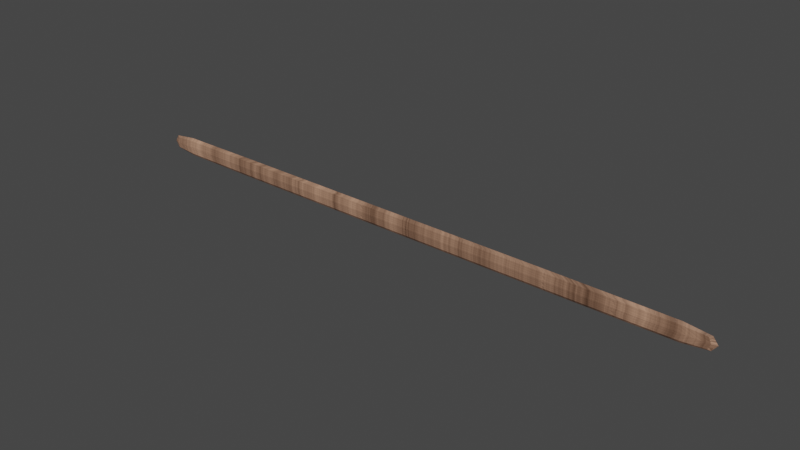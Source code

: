 # Source: Plank.blend  (saved by Blender 3.2.14; exported with 4.5.12 LTS)
import bpy
from mathutils import Matrix  # noqa: F401  (used for matrix-valued properties, if any)

bpy.ops.wm.read_factory_settings(use_empty=True)
scene = bpy.context.scene
scene.name = 'Scene'

# ---- collections
col_collection = bpy.data.collections.new('Collection'); scene.collection.children.link(col_collection)

# ---- materials (node trees are filled in below, after node groups)
mat_wood = bpy.data.materials.new('Wood')
mat_wood.alpha_threshold = 0.0
mat_wood.use_transparent_shadow = False
mat_wood.line_color = (0.0, 0.0, 0.0, 1.0)

# ---- material node trees
mat_wood.use_nodes = True; mat_wood.node_tree.nodes.clear()
_N = mat_wood.node_tree.nodes; _L = mat_wood.node_tree.links
n0 = _N.new('ShaderNodeOutputMaterial'); n0.name = 'Material Output'; n0.location = (300, 300)
n1 = _N.new('ShaderNodeBsdfPrincipled'); n1.name = 'Principled BSDF'; n1.location = (10, 300)
n1.distribution = 'GGX'
n1.subsurface_method = 'RANDOM_WALK_SKIN'
n1.inputs[2].default_value = 0.4
n1.inputs[3].default_value = 1.45
n1.inputs[27].default_value = (0.0, 0.0, 0.0, 1.0)
n1.inputs[28].default_value = 1.0
n2 = _N.new('ShaderNodeValToRGB'); n2.name = 'ColorRamp'; n2.location = (-332, 203)
while len(n2.color_ramp.elements) > 1: n2.color_ramp.elements.remove(n2.color_ramp.elements[-1])
n2.color_ramp.elements[0].position = 0.3964; n2.color_ramp.elements[0].color = (0.05452, 0.02519, 0.0128, 1.0)
_e = n2.color_ramp.elements.new(0.7927); _e.color = (1.0, 0.558, 0.3678, 1.0)
n3 = _N.new('ShaderNodeTexNoise'); n3.name = 'Noise Texture'; n3.location = (-617, 194)
n3.inputs[2].default_value = 29.0
n3.inputs[3].default_value = 15.0
n3.inputs[4].default_value = 0.792
n4 = _N.new('ShaderNodeMapping'); n4.name = 'Mapping'; n4.location = (-830, 218)
n4.inputs[3].default_value = (1.0, 0.0, 1.0)
n5 = _N.new('ShaderNodeTexCoord'); n5.name = 'Texture Coordinate'; n5.location = (-1040, 169)
n6 = _N.new('ShaderNodeMath'); n6.name = 'Math'; n6.location = (-457, -255)
n6.operation = 'MULTIPLY'
n7 = _N.new('ShaderNodeBump'); n7.name = 'Bump'; n7.location = (-223, -265)
n7.inputs[0].default_value = 0.26
n7.inputs[1].default_value = 0.1
n7.inputs[2].default_value = 1.0
n8 = _N.new('ShaderNodeValToRGB'); n8.name = 'ColorRamp.001'; n8.location = (-758, -260)
while len(n8.color_ramp.elements) > 1: n8.color_ramp.elements.remove(n8.color_ramp.elements[-1])
n8.color_ramp.elements[0].position = 0.0; n8.color_ramp.elements[0].color = (1.0, 1.0, 1.0, 1.0)
_e = n8.color_ramp.elements.new(0.7673); _e.color = (0.0, 0.0, 0.0, 1.0)
n9 = _N.new('ShaderNodeTexBrick'); n9.name = 'Brick Texture'; n9.location = (-962, -192)
n9.offset_frequency = 4
n9.offset = 0.8
n9.squash = 0.57
n9.inputs[4].default_value = 6.0
n9.inputs[5].default_value = 0.01
n9.inputs[8].default_value = 4.51
_L.new(n1.outputs[0], n0.inputs[0])
_L.new(n2.outputs[0], n1.inputs[0])
_L.new(n3.outputs[0], n2.inputs[0])
_L.new(n4.outputs[0], n3.inputs[0])
_L.new(n5.outputs[2], n4.inputs[0])
_L.new(n9.outputs[1], n8.inputs[0])
_L.new(n8.outputs[0], n6.inputs[1])
_L.new(n3.outputs[1], n6.inputs[0])
_L.new(n6.outputs[0], n7.inputs[3])
_L.new(n7.outputs[0], n1.inputs[5])
n0.is_active_output = True

# ---- world
world_world = bpy.data.worlds.new('World'); scene.world = world_world
world_world.use_nodes = True; world_world.node_tree.nodes.clear()
_N = world_world.node_tree.nodes; _L = world_world.node_tree.links
n0 = _N.new('ShaderNodeOutputWorld'); n0.name = 'World Output'; n0.location = (300, 300)
n1 = _N.new('ShaderNodeBackground'); n1.name = 'Background'; n1.location = (10, 300)
n1.inputs[0].default_value = (0.05088, 0.05088, 0.05088, 1.0)
_L.new(n1.outputs[0], n0.inputs[0])
n0.is_active_output = True
world_world.color = (0.05088, 0.05088, 0.05088)
world_world.use_sun_shadow = False
world_world.sun_shadow_jitter_overblur = 0.0

# ---- meshes
me_cube = bpy.data.meshes.new('Cube')
me_cube.from_pydata([(14.72, -31.97, 0.5315), (-14.5, -31.97, 0.5315), (14.72, -31.83, 0.5315), (-14.5, -31.83, 0.5315), (14.72, -31.97, 1.064), (-14.5, -31.97, 1.064), (14.72, -31.83, 1.064), (-14.5, -31.83, 1.064), (-9.047, -31.99, 0.4427), (-9.047, -31.8, 1.153), (-9.047, -31.8, 0.4427), (-9.047, -31.99, 1.153), (9.08, -31.8, 1.153), (9.08, -31.99, 0.4427), (9.08, -31.8, 0.4427), (9.08, -31.99, 1.153), (-14.61, -31.9, 1.123), (-14.61, -31.98, 0.7979), (-13.47, -31.99, 0.458), (13.6, -31.81, 1.138), (-13.47, -31.81, 0.458), (-13.47, -31.99, 1.138), (14.84, -31.81, 0.7979), (14.84, -31.9, 0.4732), (-14.61, -31.81, 0.7979), (14.84, -31.9, 1.123), (14.84, -31.98, 0.7979), (-14.61, -31.9, 0.4732), (-0.002607, -31.99, 0.4427), (-13.47, -31.81, 1.138), (-0.002607, -31.8, 0.4427), (-0.002607, -31.99, 1.153), (-9.047, -32.03, 0.7979), (-9.047, -31.9, 0.3096), (-9.047, -31.9, 1.286), (-9.047, -31.77, 0.7979), (-0.002607, -31.8, 1.153), (13.6, -31.99, 0.458), (13.6, -31.81, 0.458), (13.6, -31.99, 1.138), (9.08, -32.03, 0.7979), (9.08, -31.9, 0.3096), (9.08, -31.9, 1.286), (9.08, -31.77, 0.7979), (15.09, -31.9, 0.7979), (13.61, -31.77, 0.7979), (13.61, -31.9, 1.266), (-14.82, -31.9, 0.7979), (13.61, -31.9, 0.3301), (13.61, -32.02, 0.7979), (-13.48, -32.02, 0.7979), (-13.48, -31.9, 0.3301), (-13.48, -31.9, 1.266), (-13.48, -31.77, 0.7979), (-0.002607, -32.03, 0.7979), (-0.002607, -31.9, 0.3096), (-0.002607, -31.9, 1.286), (-0.002607, -31.77, 0.7979), (14.36, -31.82, 1.088), (14.36, -31.97, 0.5079), (14.36, -31.82, 0.5079), (14.36, -31.97, 1.088), (14.44, -31.8, 0.7979), (14.44, -31.9, 1.169), (14.44, -31.9, 0.4272), (14.44, -31.99, 0.7979), (-13.99, -31.98, 0.4947), (-13.99, -31.82, 0.4947), (-13.99, -31.98, 1.101), (-13.99, -31.82, 1.101), (-14.04, -32.0, 0.7979), (-14.04, -31.9, 0.4016), (-14.04, -31.9, 1.194), (-14.04, -31.79, 0.7979)], [], [(0, 23, 44, 26), (26, 44, 25, 4), (44, 22, 6, 25), (23, 2, 22, 44), (14, 43, 45, 38), (60, 62, 22, 2), (62, 58, 6, 22), (43, 12, 19, 45), (12, 42, 46, 19), (58, 63, 25, 6), (63, 61, 4, 25), (42, 15, 39, 46), (5, 16, 47, 17), (17, 47, 27, 1), (47, 24, 3, 27), (16, 7, 24, 47), (13, 41, 48, 37), (59, 64, 23, 0), (64, 60, 2, 23), (41, 14, 38, 48), (15, 40, 49, 39), (61, 65, 26, 4), (65, 59, 0, 26), (40, 13, 37, 49), (68, 70, 50, 21), (21, 50, 32, 11), (50, 18, 8, 32), (70, 66, 18, 50), (66, 71, 51, 18), (18, 51, 33, 8), (51, 20, 10, 33), (71, 67, 20, 51), (69, 72, 52, 29), (29, 52, 34, 9), (52, 21, 11, 34), (72, 68, 21, 52), (67, 73, 53, 20), (20, 53, 35, 10), (53, 29, 9, 35), (73, 69, 29, 53), (11, 32, 54, 31), (31, 54, 40, 15), (54, 28, 13, 40), (32, 8, 28, 54), (8, 33, 55, 28), (28, 55, 41, 13), (55, 30, 14, 41), (33, 10, 30, 55), (9, 34, 56, 36), (36, 56, 42, 12), (56, 31, 15, 42), (34, 11, 31, 56), (10, 35, 57, 30), (30, 57, 43, 14), (57, 36, 12, 43), (35, 9, 36, 57), (49, 37, 59, 65), (39, 49, 65, 61), (48, 38, 60, 64), (37, 48, 64, 59), (46, 39, 61, 63), (19, 46, 63, 58), (45, 19, 58, 62), (38, 45, 62, 60), (24, 7, 69, 73), (3, 24, 73, 67), (16, 5, 68, 72), (7, 16, 72, 69), (27, 3, 67, 71), (1, 27, 71, 66), (17, 1, 66, 70), (5, 17, 70, 68)])
_uv = me_cube.uv_layers.new(name='UVMap')
_uv.uv.foreach_set('vector', [0.625, 0.5, 0.6572, 0.625, 0.7532, 0.625, 0.75, 0.5, 0.75, 0.5, 0.7532, 0.625, 0.875, 0.625, 0.875, 0.5, 0.7532, 0.625, 0.75, 0.75, 0.875, 0.75, 0.875, 0.625, 0.6572, 0.625, 0.625, 0.75, 0.75, 0.75, 0.7532, 0.625, 0.5739, 0.75, 0.5766, 0.875, 0.6125, 0.875, 0.6126, 0.75, 0.6225, 0.7486, 0.621, 0.875, 0.625, 0.875, 0.625, 0.75, 0.621, 0.875, 0.6222, 0.9976, 0.625, 1.0, 0.625, 0.875, 0.5766, 0.875, 0.6069, 1.0, 0.616, 1.0, 0.6125, 0.875, 0.6069, 0.0, 0.5766, 0.125, 0.6125, 0.125, 0.616, 0.0, 0.6222, 0.005113, 0.621, 0.125, 0.625, 0.125, 0.625, 0.0, 0.621, 0.125, 0.6206, 0.2486, 0.625, 0.25, 0.625, 0.125, 0.5766, 0.125, 0.5739, 0.25, 0.6118, 0.25, 0.6125, 0.125, 0.125, 0.5, 0.125, 0.625, 0.2467, 0.625, 0.25, 0.5, 0.25, 0.5, 0.2467, 0.625, 0.3424, 0.625, 0.375, 0.5, 0.2467, 0.625, 0.25, 0.75, 0.375, 0.75, 0.3424, 0.625, 0.125, 0.625, 0.125, 0.75, 0.25, 0.75, 0.2467, 0.625, 0.5739, 0.5, 0.5739, 0.625, 0.6151, 0.625, 0.6126, 0.5, 0.621, 0.5, 0.6437, 0.625, 0.6572, 0.625, 0.625, 0.5, 0.6437, 0.625, 0.6225, 0.7486, 0.625, 0.75, 0.6572, 0.625, 0.5739, 0.625, 0.5739, 0.75, 0.6126, 0.75, 0.6151, 0.625, 0.5739, 0.25, 0.5739, 0.375, 0.6118, 0.375, 0.6118, 0.25, 0.6206, 0.2486, 0.6208, 0.375, 0.625, 0.375, 0.625, 0.25, 0.6208, 0.375, 0.621, 0.5, 0.625, 0.5, 0.625, 0.375, 0.5739, 0.375, 0.5739, 0.5, 0.6126, 0.5, 0.6118, 0.375, 0.381, 0.25, 0.381, 0.375, 0.3869, 0.375, 0.3869, 0.25, 0.3869, 0.25, 0.3869, 0.375, 0.424, 0.375, 0.424, 0.25, 0.3869, 0.375, 0.3861, 0.5, 0.424, 0.5, 0.424, 0.375, 0.381, 0.375, 0.3806, 0.5, 0.3861, 0.5, 0.3869, 0.375, 0.3806, 0.5, 0.3631, 0.625, 0.3837, 0.625, 0.3861, 0.5, 0.3861, 0.5, 0.3837, 0.625, 0.424, 0.625, 0.424, 0.5, 0.3837, 0.625, 0.3861, 0.75, 0.424, 0.75, 0.424, 0.625, 0.3631, 0.625, 0.3806, 0.75, 0.3861, 0.75, 0.3837, 0.625, 0.3789, 0.0, 0.3806, 0.125, 0.3862, 0.125, 0.3828, 0.0, 0.3828, 0.0, 0.3862, 0.125, 0.4212, 0.125, 0.3905, 0.0, 0.3862, 0.125, 0.3869, 0.25, 0.424, 0.25, 0.4212, 0.125, 0.3806, 0.125, 0.381, 0.25, 0.3869, 0.25, 0.3862, 0.125, 0.3806, 0.75, 0.3806, 0.875, 0.3862, 0.875, 0.3861, 0.75, 0.3861, 0.75, 0.3862, 0.875, 0.4212, 0.875, 0.424, 0.75, 0.3862, 0.875, 0.3828, 1.0, 0.3905, 1.0, 0.4212, 0.875, 0.3806, 0.875, 0.3789, 1.0, 0.3828, 1.0, 0.3862, 0.875, 0.424, 0.25, 0.424, 0.375, 0.4988, 0.375, 0.4988, 0.25, 0.4988, 0.25, 0.4988, 0.375, 0.5739, 0.375, 0.5739, 0.25, 0.4988, 0.375, 0.4988, 0.5, 0.5739, 0.5, 0.5739, 0.375, 0.424, 0.375, 0.424, 0.5, 0.4988, 0.5, 0.4988, 0.375, 0.424, 0.5, 0.424, 0.625, 0.4988, 0.625, 0.4988, 0.5, 0.4988, 0.5, 0.4988, 0.625, 0.5739, 0.625, 0.5739, 0.5, 0.4988, 0.625, 0.4988, 0.75, 0.5739, 0.75, 0.5739, 0.625, 0.424, 0.625, 0.424, 0.75, 0.4988, 0.75, 0.4988, 0.625, 0.3905, 0.0, 0.4212, 0.125, 0.4988, 0.125, 0.4987, 0.0, 0.4987, 0.0, 0.4988, 0.125, 0.5766, 0.125, 0.6069, 0.0, 0.4988, 0.125, 0.4988, 0.25, 0.5739, 0.25, 0.5766, 0.125, 0.4212, 0.125, 0.424, 0.25, 0.4988, 0.25, 0.4988, 0.125, 0.424, 0.75, 0.4212, 0.875, 0.4988, 0.875, 0.4988, 0.75, 0.4988, 0.75, 0.4988, 0.875, 0.5766, 0.875, 0.5739, 0.75, 0.4988, 0.875, 0.4987, 1.0, 0.6069, 1.0, 0.5766, 0.875, 0.4212, 0.875, 0.3905, 1.0, 0.4987, 1.0, 0.4988, 0.875, 0.6118, 0.375, 0.6126, 0.5, 0.621, 0.5, 0.6208, 0.375, 0.6118, 0.25, 0.6118, 0.375, 0.6208, 0.375, 0.6206, 0.2486, 0.6151, 0.625, 0.6126, 0.75, 0.6225, 0.7486, 0.6437, 0.625, 0.6126, 0.5, 0.6151, 0.625, 0.6437, 0.625, 0.621, 0.5, 0.6125, 0.125, 0.6118, 0.25, 0.6206, 0.2486, 0.621, 0.125, 0.616, 0.0, 0.6125, 0.125, 0.621, 0.125, 0.6222, 0.005113, 0.6125, 0.875, 0.616, 1.0, 0.6222, 0.9976, 0.621, 0.875, 0.6126, 0.75, 0.6125, 0.875, 0.621, 0.875, 0.6225, 0.7486, 0.375, 0.875, 0.375, 1.0, 0.3789, 1.0, 0.3806, 0.875, 0.375, 0.75, 0.375, 0.875, 0.3806, 0.875, 0.3806, 0.75, 0.375, 0.125, 0.375, 0.25, 0.381, 0.25, 0.3806, 0.125, 0.375, 0.0, 0.375, 0.125, 0.3806, 0.125, 0.3789, 0.0, 0.3424, 0.625, 0.375, 0.75, 0.3806, 0.75, 0.3631, 0.625, 0.375, 0.5, 0.3424, 0.625, 0.3631, 0.625, 0.3806, 0.5, 0.375, 0.375, 0.375, 0.5, 0.3806, 0.5, 0.381, 0.375, 0.375, 0.25, 0.375, 0.375, 0.381, 0.375, 0.381, 0.25])
me_cube.materials.append(mat_wood)
me_cube.use_mirror_vertex_groups = False
me_cube.update()

# ---- objects
ob_cube = bpy.data.objects.new('Cube', me_cube)

# ---- transforms, parenting, visibility, modifiers, constraints
ob_cube.location = (0.0, 0.0, 0.0)
ob_cube.lock_rotations_4d = False
ob_cube.empty_display_type = 'ARROWS'
ob_cube.lineart.crease_threshold = 0.0

# ---- collection membership
col_collection.objects.link(ob_cube)

# ---- scene / render settings (as saved in the file)
scene.frame_start = 1; scene.frame_end = 250; scene.frame_set(1)
scene.render.engine = 'BLENDER_EEVEE_NEXT'
scene.cycles.sampling_pattern = 'TABULATED_SOBOL'
scene.cycles.use_light_tree = False
scene.view_settings.view_transform = 'Filmic'
bpy.context.view_layer.update()

# ---- added for rendering (the .blend has no active camera and no usable light): camera, sun
cam_auto = bpy.data.cameras.new('AutoCamera')
cam_auto.lens = 50.0
cam_auto.sensor_width = 36.0
cam_auto.clip_end = 1000.0
ob_auto_camera = bpy.data.objects.new('AutoCamera', cam_auto)
scene.collection.objects.link(ob_auto_camera)
ob_auto_camera.location = (27.8237, -65.125, 22.9505)
ob_auto_camera.rotation_euler = (1.09748, -7.21219e-08, 0.694738)
scene.camera = ob_auto_camera
light_auto_sun = bpy.data.lights.new('AutoSun', 'SUN')
light_auto_sun.energy = 3.0
light_auto_sun.angle = 0.0523599
ob_auto_sun = bpy.data.objects.new('AutoSun', light_auto_sun)
scene.collection.objects.link(ob_auto_sun)
ob_auto_sun.rotation_euler = (0.872665, 0.174533, 0.523599)
bpy.context.view_layer.update()
